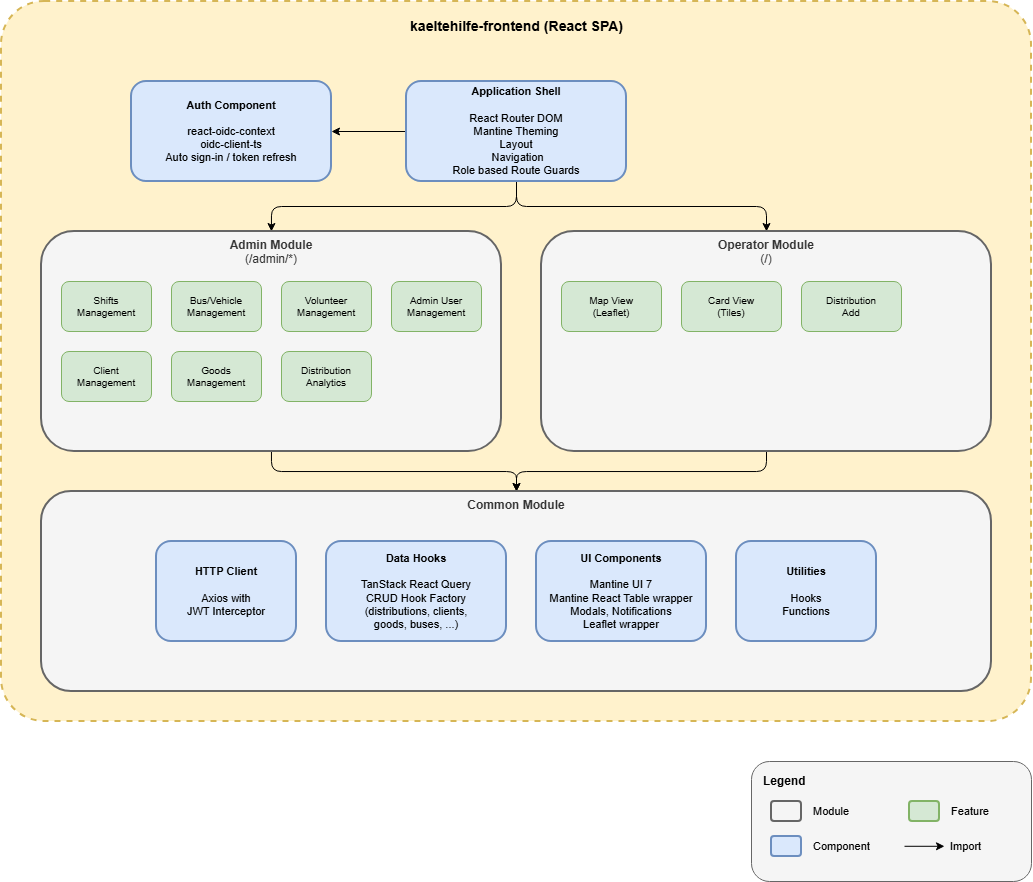

The diagram above was exported from draw.io. Its source (the exported page's mxGraphModel, read from the mxfile embedded in the PNG):
<mxGraphModel dx="1797" dy="989" grid="1" gridSize="10" guides="1" tooltips="1" connect="1" arrows="1" fold="1" page="1" pageScale="1" pageWidth="1169" pageHeight="827" math="0" shadow="0">
  <root>
    <mxCell id="0" />
    <mxCell id="1" parent="0" />
    <mxCell id="fdbCAWdMYQrWjC3pGb8c-2" parent="1" style="rounded=1;whiteSpace=wrap;html=1;fillColor=#fff2cc;strokeColor=#d6b656;strokeWidth=2;dashed=1;arcSize=6;" value="" vertex="1">
      <mxGeometry height="720" width="1030" x="360" y="310" as="geometry" />
    </mxCell>
    <mxCell id="fdbCAWdMYQrWjC3pGb8c-3" parent="1" style="text;html=1;align=center;verticalAlign=middle;resizable=0;points=[];autosize=1;strokeColor=none;fillColor=none;fontSize=14;" value="&lt;b&gt;kaeltehilfe-frontend (React SPA)&lt;/b&gt;" vertex="1">
      <mxGeometry height="30" width="280" x="735" y="320" as="geometry" />
    </mxCell>
    <mxCell id="fdbCAWdMYQrWjC3pGb8c-31" edge="1" parent="1" source="fdbCAWdMYQrWjC3pGb8c-4" style="edgeStyle=orthogonalEdgeStyle;rounded=0;orthogonalLoop=1;jettySize=auto;html=1;" target="fdbCAWdMYQrWjC3pGb8c-5">
      <mxGeometry relative="1" as="geometry" />
    </mxCell>
    <mxCell id="fdbCAWdMYQrWjC3pGb8c-32" edge="1" parent="1" source="fdbCAWdMYQrWjC3pGb8c-4" style="edgeStyle=orthogonalEdgeStyle;rounded=1;orthogonalLoop=1;jettySize=auto;html=1;curved=0;" target="fdbCAWdMYQrWjC3pGb8c-6">
      <mxGeometry relative="1" as="geometry">
        <mxPoint x="875" y="500" as="sourcePoint" />
      </mxGeometry>
    </mxCell>
    <mxCell id="fdbCAWdMYQrWjC3pGb8c-33" edge="1" parent="1" source="fdbCAWdMYQrWjC3pGb8c-4" style="edgeStyle=orthogonalEdgeStyle;rounded=1;orthogonalLoop=1;jettySize=auto;html=1;curved=0;exitX=0.5;exitY=1;exitDx=0;exitDy=0;" target="fdbCAWdMYQrWjC3pGb8c-14">
      <mxGeometry relative="1" as="geometry">
        <mxPoint x="875" y="500" as="sourcePoint" />
      </mxGeometry>
    </mxCell>
    <mxCell id="fdbCAWdMYQrWjC3pGb8c-4" parent="1" style="rounded=1;whiteSpace=wrap;html=1;fillColor=#dae8fc;strokeColor=#6c8ebf;strokeWidth=2;fontSize=11;" value="&lt;b&gt;Application Shell&lt;/b&gt;&lt;br&gt;&lt;br&gt;React Router DOM&lt;br&gt;Mantine Theming&lt;br&gt;Layout&lt;br&gt;&amp;nbsp;Navigation&lt;br&gt;Role based Route Guards" vertex="1">
      <mxGeometry height="100" width="220" x="765" y="390" as="geometry" />
    </mxCell>
    <mxCell id="fdbCAWdMYQrWjC3pGb8c-5" parent="1" style="rounded=1;whiteSpace=wrap;html=1;fillColor=#dae8fc;strokeColor=#6c8ebf;strokeWidth=2;fontSize=11;" value="&lt;b&gt;Auth Component&lt;/b&gt;&lt;br&gt;&lt;br&gt;react-oidc-context&lt;br&gt;oidc-client-ts&lt;br&gt;Auto sign-in / token refresh" vertex="1">
      <mxGeometry height="100" width="200" x="490" y="390" as="geometry" />
    </mxCell>
    <mxCell id="fdbCAWdMYQrWjC3pGb8c-34" edge="1" parent="1" source="fdbCAWdMYQrWjC3pGb8c-6" style="edgeStyle=orthogonalEdgeStyle;rounded=1;orthogonalLoop=1;jettySize=auto;html=1;curved=0;" target="fdbCAWdMYQrWjC3pGb8c-19">
      <mxGeometry relative="1" as="geometry" />
    </mxCell>
    <mxCell id="fdbCAWdMYQrWjC3pGb8c-6" parent="1" style="rounded=1;whiteSpace=wrap;html=1;strokeWidth=2;fontSize=12;verticalAlign=top;fillColor=#f5f5f5;strokeColor=#666666;fontColor=#333333;" value="&lt;b&gt;Admin Module&lt;/b&gt;&lt;br&gt;(/admin/*)" vertex="1">
      <mxGeometry height="220" width="460" x="400" y="540" as="geometry" />
    </mxCell>
    <mxCell id="fdbCAWdMYQrWjC3pGb8c-7" parent="1" style="rounded=1;whiteSpace=wrap;html=1;fillColor=#d5e8d4;strokeColor=#82b366;fontSize=10;" value="Shifts&lt;br&gt;Management" vertex="1">
      <mxGeometry height="50" width="90" x="420" y="590" as="geometry" />
    </mxCell>
    <mxCell id="fdbCAWdMYQrWjC3pGb8c-8" parent="1" style="rounded=1;whiteSpace=wrap;html=1;fillColor=#d5e8d4;strokeColor=#82b366;fontSize=10;" value="Bus/Vehicle&lt;br&gt;Management" vertex="1">
      <mxGeometry height="50" width="90" x="530" y="590" as="geometry" />
    </mxCell>
    <mxCell id="fdbCAWdMYQrWjC3pGb8c-9" parent="1" style="rounded=1;whiteSpace=wrap;html=1;fillColor=#d5e8d4;strokeColor=#82b366;fontSize=10;" value="Volunteer&lt;br&gt;Management" vertex="1">
      <mxGeometry height="50" width="90" x="640" y="590" as="geometry" />
    </mxCell>
    <mxCell id="fdbCAWdMYQrWjC3pGb8c-10" parent="1" style="rounded=1;whiteSpace=wrap;html=1;fillColor=#d5e8d4;strokeColor=#82b366;fontSize=10;" value="Client&lt;br&gt;Management" vertex="1">
      <mxGeometry height="50" width="90" x="420" y="660" as="geometry" />
    </mxCell>
    <mxCell id="fdbCAWdMYQrWjC3pGb8c-11" parent="1" style="rounded=1;whiteSpace=wrap;html=1;fillColor=#d5e8d4;strokeColor=#82b366;fontSize=10;" value="Goods&lt;br&gt;Management" vertex="1">
      <mxGeometry height="50" width="90" x="530" y="660" as="geometry" />
    </mxCell>
    <mxCell id="fdbCAWdMYQrWjC3pGb8c-12" parent="1" style="rounded=1;whiteSpace=wrap;html=1;fillColor=#d5e8d4;strokeColor=#82b366;fontSize=10;" value="Distribution&lt;br&gt;Analytics" vertex="1">
      <mxGeometry height="50" width="90" x="640" y="660" as="geometry" />
    </mxCell>
    <mxCell id="fdbCAWdMYQrWjC3pGb8c-13" parent="1" style="rounded=1;whiteSpace=wrap;html=1;fillColor=#d5e8d4;strokeColor=#82b366;fontSize=10;" value="Admin User&lt;br&gt;Management" vertex="1">
      <mxGeometry height="50" width="90" x="750" y="590" as="geometry" />
    </mxCell>
    <mxCell id="fdbCAWdMYQrWjC3pGb8c-35" edge="1" parent="1" source="fdbCAWdMYQrWjC3pGb8c-14" style="edgeStyle=orthogonalEdgeStyle;rounded=1;orthogonalLoop=1;jettySize=auto;html=1;curved=0;" target="fdbCAWdMYQrWjC3pGb8c-19">
      <mxGeometry relative="1" as="geometry" />
    </mxCell>
    <mxCell id="fdbCAWdMYQrWjC3pGb8c-14" parent="1" style="rounded=1;whiteSpace=wrap;html=1;fillColor=#f5f5f5;strokeColor=#666666;strokeWidth=2;fontSize=12;verticalAlign=top;align=center;fontColor=#333333;" value="&lt;b&gt;Operator Module&lt;/b&gt;&lt;br&gt;(/)" vertex="1">
      <mxGeometry height="220" width="450" x="900" y="540" as="geometry" />
    </mxCell>
    <mxCell id="fdbCAWdMYQrWjC3pGb8c-15" parent="1" style="rounded=1;whiteSpace=wrap;html=1;fillColor=#d5e8d4;strokeColor=#82b366;fontSize=10;" value="Map View&lt;br&gt;(Leaflet)" vertex="1">
      <mxGeometry height="50" width="100" x="920" y="590" as="geometry" />
    </mxCell>
    <mxCell id="fdbCAWdMYQrWjC3pGb8c-16" parent="1" style="rounded=1;whiteSpace=wrap;html=1;fillColor=#d5e8d4;strokeColor=#82b366;fontSize=10;" value="Card View&lt;br&gt;(Tiles)" vertex="1">
      <mxGeometry height="50" width="100" x="1040" y="590" as="geometry" />
    </mxCell>
    <mxCell id="fdbCAWdMYQrWjC3pGb8c-18" parent="1" style="rounded=1;whiteSpace=wrap;html=1;fillColor=#d5e8d4;strokeColor=#82b366;fontSize=10;" value="Distribution&lt;br&gt;Add" vertex="1">
      <mxGeometry height="50" width="100" x="1160" y="590" as="geometry" />
    </mxCell>
    <mxCell id="fdbCAWdMYQrWjC3pGb8c-19" parent="1" style="rounded=1;whiteSpace=wrap;html=1;fillColor=#f5f5f5;strokeColor=#666666;strokeWidth=2;fontSize=12;verticalAlign=top;fontColor=#333333;" value="&lt;b&gt;Common Module&lt;/b&gt;" vertex="1">
      <mxGeometry height="200" width="950" x="400" y="800" as="geometry" />
    </mxCell>
    <mxCell id="fdbCAWdMYQrWjC3pGb8c-20" parent="1" style="rounded=1;whiteSpace=wrap;html=1;fillColor=#dae8fc;strokeColor=#6c8ebf;strokeWidth=2;fontSize=11;verticalAlign=middle;" value="&lt;b&gt;HTTP Client&lt;/b&gt;&lt;br&gt;&lt;br&gt;Axios with&lt;br&gt;JWT Interceptor" vertex="1">
      <mxGeometry height="100" width="140" x="515" y="850" as="geometry" />
    </mxCell>
    <mxCell id="fdbCAWdMYQrWjC3pGb8c-21" parent="1" style="rounded=1;whiteSpace=wrap;html=1;fillColor=#dae8fc;strokeColor=#6c8ebf;strokeWidth=2;fontSize=11;" value="&lt;b&gt;Data Hooks&lt;/b&gt;&lt;br&gt;&lt;br&gt;TanStack React Query&lt;br&gt;CRUD Hook Factory&lt;br&gt;(distributions, clients,&lt;br&gt;goods, buses, ...)" vertex="1">
      <mxGeometry height="100" width="180" x="685" y="850" as="geometry" />
    </mxCell>
    <mxCell id="fdbCAWdMYQrWjC3pGb8c-22" parent="1" style="rounded=1;whiteSpace=wrap;html=1;fillColor=#dae8fc;strokeColor=#6c8ebf;strokeWidth=2;fontSize=11;" value="&lt;b&gt;UI Components&lt;/b&gt;&lt;br&gt;&lt;br&gt;Mantine UI 7&lt;br&gt;Mantine React Table wrapper&lt;br&gt;Modals, Notifications&lt;br&gt;Leaflet wrapper" vertex="1">
      <mxGeometry height="100" width="170" x="895" y="850" as="geometry" />
    </mxCell>
    <mxCell id="fdbCAWdMYQrWjC3pGb8c-23" parent="1" style="rounded=1;whiteSpace=wrap;html=1;fillColor=#dae8fc;strokeColor=#6c8ebf;strokeWidth=2;fontSize=11;" value="&lt;b&gt;Utilities&lt;/b&gt;&lt;br&gt;&lt;br&gt;Hooks&lt;div&gt;Functions&lt;/div&gt;" vertex="1">
      <mxGeometry height="100" width="140" x="1095" y="850" as="geometry" />
    </mxCell>
    <mxCell id="fdbCAWdMYQrWjC3pGb8c-36" parent="1" style="rounded=1;whiteSpace=wrap;html=1;fillColor=#f5f5f5;strokeColor=#666666;strokeWidth=1;dashed=0;" value="" vertex="1">
      <mxGeometry height="120" width="280" x="1110" y="1070" as="geometry" />
    </mxCell>
    <mxCell id="fdbCAWdMYQrWjC3pGb8c-37" parent="1" style="text;html=1;align=left;verticalAlign=middle;resizable=0;points=[];autosize=1;strokeColor=none;fillColor=none;fontSize=12;" value="&lt;b&gt;Legend&lt;/b&gt;" vertex="1">
      <mxGeometry height="30" width="70" x="1120" y="1075" as="geometry" />
    </mxCell>
    <mxCell id="fdbCAWdMYQrWjC3pGb8c-38" parent="1" style="rounded=1;whiteSpace=wrap;html=1;fillColor=#f5f5f5;strokeColor=#666666;strokeWidth=2;fontColor=#333333;" value="" vertex="1">
      <mxGeometry height="20" width="30" x="1130" y="1110" as="geometry" />
    </mxCell>
    <mxCell id="fdbCAWdMYQrWjC3pGb8c-39" parent="1" style="text;html=1;align=left;verticalAlign=middle;resizable=0;points=[];autosize=1;strokeColor=none;fillColor=none;fontSize=11;" value="Module" vertex="1">
      <mxGeometry height="30" width="60" x="1170" y="1105" as="geometry" />
    </mxCell>
    <mxCell id="fdbCAWdMYQrWjC3pGb8c-44" parent="1" style="rounded=1;whiteSpace=wrap;html=1;fillColor=#dae8fc;strokeColor=#6c8ebf;strokeWidth=2;" value="" vertex="1">
      <mxGeometry height="20" width="30" x="1130" y="1145" as="geometry" />
    </mxCell>
    <mxCell id="fdbCAWdMYQrWjC3pGb8c-45" parent="1" style="text;html=1;align=left;verticalAlign=middle;resizable=0;points=[];autosize=1;strokeColor=none;fillColor=none;fontSize=11;" value="Component" vertex="1">
      <mxGeometry height="30" width="80" x="1170" y="1140" as="geometry" />
    </mxCell>
    <mxCell id="fdbCAWdMYQrWjC3pGb8c-49" connectable="0" parent="1" style="group" value="" vertex="1">
      <mxGeometry height="30" width="124.3599999999999" x="1263" y="1140" as="geometry" />
    </mxCell>
    <mxCell id="fdbCAWdMYQrWjC3pGb8c-50" edge="1" parent="fdbCAWdMYQrWjC3pGb8c-49" style="endArrow=classic;html=1;" value="">
      <mxGeometry relative="1" as="geometry">
        <mxPoint y="14.789999999999964" as="sourcePoint" />
        <mxPoint x="40" y="14.789999999999964" as="targetPoint" />
      </mxGeometry>
    </mxCell>
    <mxCell id="fdbCAWdMYQrWjC3pGb8c-51" parent="fdbCAWdMYQrWjC3pGb8c-49" style="text;html=1;align=left;verticalAlign=middle;resizable=0;points=[];autosize=1;strokeColor=none;fillColor=none;fontSize=11;" value="Import" vertex="1">
      <mxGeometry height="30" width="50" x="44.3599999999999" as="geometry" />
    </mxCell>
    <mxCell id="fdbCAWdMYQrWjC3pGb8c-57" parent="1" style="rounded=1;whiteSpace=wrap;html=1;fillColor=#d5e8d4;strokeColor=#82b366;strokeWidth=2;" value="" vertex="1">
      <mxGeometry height="20" width="30" x="1268" y="1110" as="geometry" />
    </mxCell>
    <mxCell id="fdbCAWdMYQrWjC3pGb8c-58" parent="1" style="text;html=1;align=left;verticalAlign=middle;resizable=0;points=[];autosize=1;strokeColor=none;fillColor=none;fontSize=11;" value="Feature" vertex="1">
      <mxGeometry height="30" width="60" x="1308" y="1105" as="geometry" />
    </mxCell>
  </root>
</mxGraphModel>